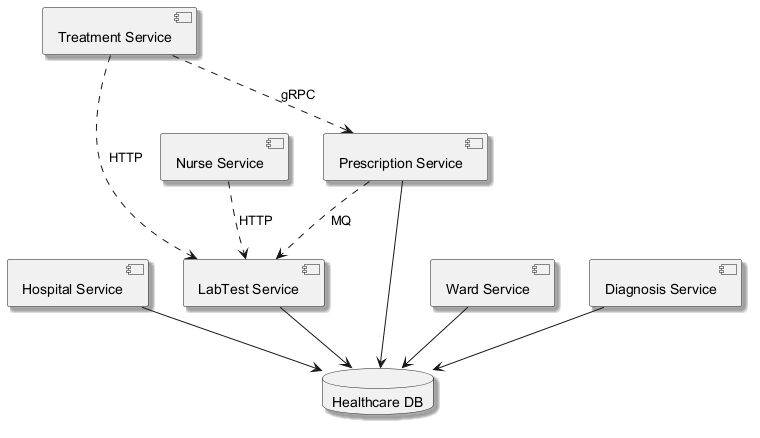

The diagram above was rendered by PlantUML. Its source (embedded in the PNG):
@startuml
skinparam backgroundColor #FFFFFF
skinparam classBackgroundColor #E8F4FA
skinparam classBorderColor #2C7DA0
skinparam shadowing true
component "LabTest Service" as C_LabTestService
component "Nurse Service" as C_NurseService
component "Treatment Service" as C_TreatmentService
component "Hospital Service" as C_HospitalService
component "Prescription Service" as C_PrescriptionService
component "Ward Service" as C_WardService
component "Diagnosis Service" as C_DiagnosisService
database "Healthcare DB" as DB_healthcare
C_LabTestService --> DB_healthcare
C_HospitalService --> DB_healthcare
C_PrescriptionService --> DB_healthcare
C_WardService --> DB_healthcare
C_DiagnosisService --> DB_healthcare
C_TreatmentService ..> C_LabTestService : HTTP
C_TreatmentService ..> C_PrescriptionService : gRPC
C_NurseService ..> C_LabTestService : HTTP
C_PrescriptionService ..> C_LabTestService : MQ
@enduml